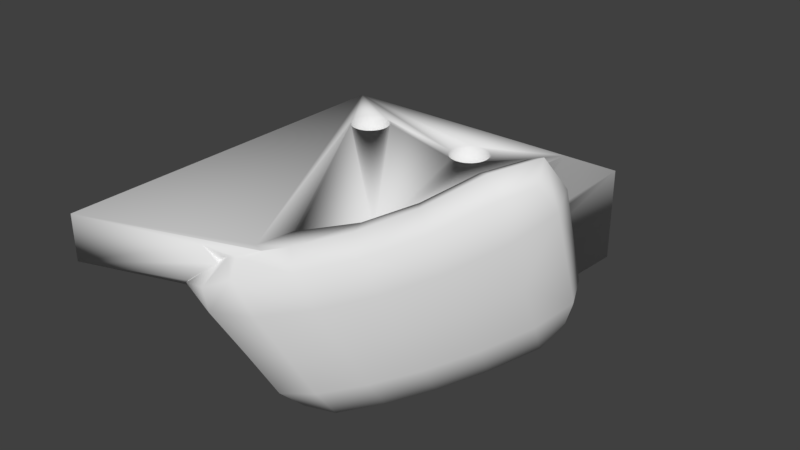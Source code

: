 # Source: SYLVIE-0.21.0-REV2-SKULL-CHEEKBONE.blend  (saved by Blender 2.79.0; exported with 4.5.12 LTS)
import bpy
from mathutils import Matrix  # noqa: F401  (used for matrix-valued properties, if any)

bpy.ops.wm.read_factory_settings(use_empty=True)
scene = bpy.context.scene
scene.name = 'Scene'

# ---- collections
col_collection_1 = bpy.data.collections.new('Collection 1'); scene.collection.children.link(col_collection_1)

# ---- world
world_world = bpy.data.worlds.new('World'); scene.world = world_world
world_world.color = (0.05088, 0.05088, 0.05088)
world_world.use_sun_shadow = False
world_world.sun_shadow_jitter_overblur = 0.0
world_world.cycles.sampling_method = 'MANUAL'

# ---- meshes
me_cube_027 = bpy.data.meshes.new('Cube.027')
me_cube_027.from_pydata([(0.04383, 0.006264, -0.0009614), (0.04355, 0.06355, -0.004718), (0.04355, 0.06355, 0.01264), (0.04384, 0.005266, 0.001468), (0.04383, 0.005797, 0.0001878), (0.04383, 0.005993, -0.0002637), (0.04383, 0.006221, -0.0008599), (0.04383, 0.007699, -0.004331), (0.02314, 0.06355, 0.01264), (0.02314, 0.06355, -0.004718), (0.04384, 0.0009044, 0.01129), (0.04384, 0.001625, 0.009311), (0.04384, 0.004861, 0.002441), (0.04384, 0.01077, -0.0146), (0.04383, 0.01026, -0.01035), (0.02314, 0.08819, -0.004718), (0.04355, -2.11e-05, 0.01264), (0.04107, -0.003803, 0.01264), (0.04355, 0.06355, -0.02106), (0.02314, 0.06355, -0.02106), (0.04384, 0.01094, -0.01682), (0.04384, 0.01088, -0.01553), (-0.07273, 0.06355, -0.004718), (-0.07273, 0.08819, -0.004718), (-0.07273, 0.06355, 0.01264), (0.02818, -0.01967, 0.01651), (0.02879, -0.01914, 0.01634), (0.0337, -0.01406, 0.01493), (0.03453, -0.01311, 0.01468), (0.03708, -0.009885, 0.01391), (0.03902, -0.007018, 0.0133), (0.03915, -0.006872, 0.01326), (0.04025, -0.005162, 0.01291), (0.04184, 0.008529, -0.01663), (0.01793, -0.02173, -0.01565), (0.01795, -0.02152, -0.01637), (-0.04999, 0.035, -0.004718), (-0.07273, -0.07631, -0.004718), (-0.004826, 0.04985, -0.004718), (-0.006233, 0.04942, -0.004718), (-0.007529, 0.04873, -0.004718), (-0.008666, 0.0478, -0.004718), (-0.009598, 0.04666, -0.004718), (-0.01029, 0.04537, -0.004718), (-0.01072, 0.04396, -0.004718), (-0.01086, 0.0425, -0.004718), (-0.04582, 0.04873, -0.004718), (-0.04712, 0.04942, -0.004718), (-0.04852, 0.04985, -0.004718), (-0.04999, 0.05, -0.004718), (-0.05145, 0.04985, -0.004718), (-0.05286, 0.04942, -0.004718), (-0.05415, 0.04873, -0.004718), (-0.05529, 0.0478, -0.004718), (-0.05622, 0.04666, -0.004718), (-0.05691, 0.04537, -0.004718), (-0.05734, 0.04396, -0.004718), (-0.05748, 0.0425, -0.004718), (-0.05734, 0.04103, -0.004718), (-0.05691, 0.03963, -0.004718), (-0.05622, 0.03833, -0.004718), (-0.05529, 0.03719, -0.004718), (-0.05415, 0.03626, -0.004718), (-0.05286, 0.03557, -0.004718), (-0.05145, 0.03514, -0.004718), (0.003991, 0.04103, 0.01264), (-0.01086, 0.0425, 0.01264), (-0.01072, 0.04396, 0.01264), (-0.01029, 0.04537, 0.01264), (-0.009598, 0.04666, 0.01264), (-0.008666, 0.0478, 0.01264), (-0.007529, 0.04873, 0.01264), (-0.006233, 0.04942, 0.01264), (-0.004826, 0.04985, 0.01264), (-0.003364, 0.05, 0.01264), (-0.001901, 0.04985, 0.01264), (-0.0004941, 0.04942, 0.01264), (0.0008023, 0.04873, 0.01264), (0.001939, 0.0478, 0.01264), (0.002871, 0.04666, 0.01264), (0.003564, 0.04537, 0.01264), (0.003991, 0.04396, 0.01264), (0.004135, 0.0425, 0.01264), (0.0177, -0.02825, 0.01654), (0.0177, -0.02825, 0.01654), (0.0179, -0.02806, 0.01654), (0.03887, 0.004942, -0.01661), (0.0386, 0.004611, -0.0166), (0.03855, 0.004521, -0.0166), (0.03794, 0.003466, -0.01658), (0.03713, 0.002214, -0.01655), (0.03232, -0.005643, -0.0164), (0.01794, -0.02496, -0.0004888), (0.01792, -0.0227, -0.01214), (0.01792, -0.02306, -0.01074), (0.01792, -0.02307, -0.0107), (0.01791, -0.0242, -0.006166), (0.01791, -0.02421, -0.006142), (0.01792, -0.02472, -0.002841), (0.01792, -0.02473, -0.002846), (0.01792, -0.02474, -0.002846), (0.01792, -0.02475, -0.002833), (0.01792, -0.02476, -0.002798), (0.01794, -0.02494, -0.0006967), (0.03225, -0.005765, -0.01639), (0.03205, -0.006024, -0.01639), (0.02809, -0.011, -0.01635), (0.02395, -0.01567, -0.01634), (0.02382, -0.01583, -0.01634), (0.0229, -0.01671, -0.01634), (0.01992, -0.01971, -0.01635), (-0.05145, 0.03514, 0.01264), (-0.04999, 0.035, 0.01264), (-0.03221, -0.05749, -0.001719), (-0.01365, -0.04695, -0.0003778), (-0.01388, -0.04706, -0.0003942), (-0.014, -0.04713, -0.0004034), (-0.01415, -0.0472, -0.000414), (-0.02445, -0.05207, -0.001175), (-0.03147, -0.05635, -0.001678), (-0.03214, -0.05694, -0.001723), (-0.07273, -0.07631, 0.01264), (-0.003364, 0.05, -0.004718), (-0.04468, 0.0478, -0.004718), (-0.04582, 0.04873, 0.01264), (-0.04712, 0.04942, 0.01264), (-0.04852, 0.04985, 0.01264), (-0.04999, 0.05, 0.01264), (-0.05145, 0.04985, 0.01264), (-0.05286, 0.04942, 0.01264), (-0.05415, 0.04873, 0.01264), (-0.05529, 0.0478, 0.01264), (-0.05622, 0.04666, 0.01264), (-0.05691, 0.04537, 0.01264), (-0.05734, 0.04396, 0.01264), (-0.05748, 0.0425, 0.01264), (-0.05734, 0.04103, 0.01264), (-0.05691, 0.03963, 0.01264), (-0.05622, 0.03833, 0.01264), (-0.05529, 0.03719, 0.01264), (-0.05415, 0.03626, 0.01264), (-0.05286, 0.03557, 0.01264), (0.004135, 0.0425, -0.004718), (0.003991, 0.04103, -0.004718), (0.003564, 0.03963, 0.01264), (-0.001901, 0.04985, -0.004718), (-0.0004941, 0.04942, -0.004718), (0.0008023, 0.04873, -0.004718), (0.001939, 0.0478, -0.004718), (0.002871, 0.04666, -0.004718), (0.003564, 0.04537, -0.004718), (0.003991, 0.04396, -0.004718), (0.002871, 0.03833, 0.01264), (0.0177, -0.02825, 0.01654), (0.01722, -0.02552, -0.0005062), (0.01697, -0.02573, -0.0005116), (0.002871, 0.03833, -0.004718), (-0.04852, 0.03514, -0.004718), (-0.04852, 0.03514, 0.01264), (0.01501, -0.03027, 0.01654), (-0.03162, -0.05925, -0.0007025), (-0.03237, -0.058, -0.00152), (-0.03304, -0.05862, -0.001424), (-0.03267, -0.05862, -0.001314), (-0.003364, 0.035, -0.004718), (-0.0127, -0.04643, -0.0004051), (-0.02479, -0.06342, 0.01264), (-0.01072, 0.04103, -0.004718), (-0.01072, 0.04103, 0.01264), (-0.04375, 0.04666, -0.004718), (-0.04468, 0.0478, 0.01264), (-0.005631, -0.04567, 0.01264), (-0.005641, -0.04568, 0.01264), (0.003564, 0.03963, -0.004718), (0.001939, 0.03719, 0.01264), (0.0177, -0.02825, 0.01654), (0.01692, -0.02577, -0.0005126), (0.001939, 0.03719, -0.004718), (-0.04712, 0.03557, -0.004718), (-0.04712, 0.03557, 0.01264), (-0.0316, -0.06255, -0.004718), (-0.03274, -0.06066, -0.001962), (-0.0338, -0.06148, -0.002528), (-0.03308, -0.0619, -0.003325), (0.01536, -0.02706, -0.0005341), (0.009364, -0.03207, -0.000457), (0.002251, -0.03755, -0.0003921), (0.001969, -0.03776, -0.0003896), (0.001836, -0.03785, -0.0003894), (-0.005482, -0.04255, -0.0003758), (-0.03193, -0.06269, -0.004573), (-0.0332, -0.06341, -0.002943), (-0.03283, -0.06331, -0.002803), (-0.02551, -0.06194, 0.003115), (-0.02093, -0.06099, 0.006361), (-0.009519, -0.05439, 0.01264), (-0.007836, -0.05477, 0.01264), (-0.008396, -0.05489, 0.01264), (-0.01207, -0.05327, 0.01264), (-0.01029, 0.03963, -0.004718), (-0.01029, 0.03963, 0.01264), (-0.04249, 0.0425, -0.004718), (-0.04263, 0.04396, 0.01264), (-0.04306, 0.04537, -0.004718), (-0.04375, 0.04666, 0.01264), (0.0149, -0.03042, 0.01652), (-0.004579, -0.04448, 0.01287), (-0.003068, -0.04356, 0.01314), (0.01446, -0.03069, 0.01644), (0.0008023, 0.03626, 0.01264), (0.01502, -0.03027, 0.01645), (0.01749, -0.02841, 0.01647), (0.01759, -0.02833, 0.01651), (0.01686, -0.02582, -0.0005125), (0.0008023, 0.03626, -0.004718), (-0.04582, 0.03626, -0.004718), (-0.04582, 0.03626, 0.01264), (-0.004826, 0.03514, -0.004718), (0.01668, -0.02597, -0.0005066), (-0.02124, -0.06046, 0.006762), (-0.02134, -0.0599, 0.006846), (-0.01544, -0.05885, 0.009737), (-0.01518, -0.05871, 0.00982), (-0.009598, 0.03833, -0.004718), (-0.009598, 0.03833, 0.01264), (-0.04263, 0.04103, -0.004718), (-0.04263, 0.04396, -0.004718), (-0.04306, 0.04537, 0.01264), (0.01496, -0.03039, 0.01654), (-0.0004941, 0.03557, 0.01264), (-0.004826, 0.03514, 0.01264), (0.01502, -0.03028, 0.01645), (0.0168, -0.02587, -0.0005114), (-0.0004941, 0.03557, -0.004718), (-0.04468, 0.03719, -0.004718), (-0.04468, 0.03719, 0.01264), (-0.006233, 0.03557, -0.004718), (-0.003364, 0.035, 0.01264), (-0.001901, 0.03514, -0.004718), (0.01674, -0.02592, -0.0005094), (0.01673, -0.02593, -0.0005089), (-0.01919, -0.05975, 0.008515), (-0.0179, -0.05959, 0.00932), (-0.01737, -0.05948, 0.009519), (-0.008666, 0.03719, -0.004718), (-0.008666, 0.03719, 0.01264), (-0.04306, 0.03963, -0.004718), (-0.04263, 0.04103, 0.01264), (-0.04249, 0.0425, 0.01264), (0.01493, -0.03033, 0.01644), (-0.001901, 0.03514, 0.01264), (-0.04375, 0.03833, -0.004718), (-0.04375, 0.03833, 0.01264), (-0.007529, 0.03626, -0.004718), (-0.006233, 0.03557, 0.01264), (-0.007529, 0.03626, 0.01264), (-0.04306, 0.03963, 0.01264), (0.03433, -0.01191, 0.007759), (0.0294, -0.01712, 0.008708), (0.03121, -0.01521, 0.006518), (0.03121, -0.01521, 0.006518), (0.03291, -0.01342, 0.006807), (0.03318, -0.01337, 0.008124), (0.03179, -0.01495, 0.008456), (0.03069, -0.01606, 0.00864), (0.04352, -0.002319, 0.01883), (0.04223, -0.006267, 0.0265), (0.03664, -0.01271, 0.0249), (0.05019, -0.003105, 0.04123), (0.0446, 0.002596, 0.00984), (0.05305, 0.003869, 0.03058), (0.05305, 0.009828, 0.01426), (0.02799, -0.02044, 0.0196), (0.04105, -0.0135, 0.03791), (0.06081, 0.002782, 0.03287), (0.02819, -0.02492, 0.02869), (0.04681, -0.01731, 0.04076), (0.05734, -0.005365, 0.04468), (0.05213, 0.01561, -0.001346), (0.06049, 0.009224, 0.01386), (0.05844, -0.009646, 0.03747), (0.05964, 0.01606, -0.003822), (0.04958, 0.01776, -0.01428), (0.01418, -0.03498, 0.02162), (0.03225, -0.03025, 0.03014), (0.06277, 0.002272, 0.009733), (0.06272, -0.004326, 0.02858), (-0.004333, -0.04502, 0.01652), (0.01668, -0.04136, 0.02179), (0.03746, -0.03297, 0.02429), (0.052, -0.0197, 0.0346), (0.05469, -0.0162, 0.02057), (0.05648, 0.0179, -0.01813), (0.06223, 0.009285, -0.007943), (0.05857, 0.01139, -0.01796), (0.04924, 0.009382, -0.027), (0.03856, 0.004568, -0.01667), (0.04319, 0.01042, -0.02262), (6.317e-05, -0.05093, 0.0152), (0.02178, -0.0445, 0.0161), (0.05574, -0.009541, 0.00295), (0.05605, -0.002429, -0.01399), (0.03451, -0.001003, -0.02833), (0.004886, -0.05456, 0.009652), (0.04107, -0.02965, 0.0115), (0.02624, -0.04147, 0.003988), (0.04343, -0.02305, -0.004682), (0.05431, 0.004192, -0.02554), (0.03256, -0.002746, -0.02192), (0.044, -0.009208, -0.0317), (0.03944, -0.003692, -0.03292), (0.02538, -0.01057, -0.02539), (0.0248, -0.01158, -0.03326), (-0.0133, -0.06347, 0.004534), (0.01027, -0.05183, -0.002181), (0.04487, -0.01595, -0.02068), (0.0286, -0.01551, -0.03838), (0.01275, -0.02206, -0.03635), (-0.02279, -0.06653, -0.0003477), (-0.006769, -0.06086, -0.00724), (0.02987, -0.03509, -0.01136), (0.01534, -0.04562, -0.01716), (0.03248, -0.02813, -0.02673), (0.03256, -0.02136, -0.03734), (0.01898, -0.01786, -0.02478), (-0.03287, -0.06448, -0.003172), (0.02028, -0.03213, -0.04246), (0.0153, -0.02357, -0.01779), (0.01696, -0.02599, -0.04336), (-0.03073, -0.06352, -0.00588), (-0.02155, -0.06571, -0.009152), (8.193e-05, -0.05463, -0.02218), (0.007103, -0.02843, -0.02467), (0.004744, -0.03505, -0.04785), (-0.01285, -0.05918, -0.02464), (0.0192, -0.03886, -0.03216), (0.005361, -0.04802, -0.03697), (0.004436, -0.0335, -0.01343), (-0.004499, -0.03526, -0.02992), (-0.0001223, -0.03201, -0.04144), (-0.03383, -0.06138, -0.002506), (0.007454, -0.04138, -0.04705), (0.0177, -0.02324, -0.01092), (0.0127, -0.02799, -0.009548), (-0.00721, -0.03897, -0.04184), (-0.02849, -0.05537, -0.008425), (-0.02041, -0.05636, -0.02282), (-0.006363, -0.05264, -0.03946), (-0.001834, -0.04609, -0.04591), (0.0177, -0.02438, -0.006319), (0.01194, -0.02966, -0.003547), (-0.007201, -0.04017, -0.01741), (-0.006011, -0.04289, -0.04748), (-0.01987, -0.04875, -0.01933), (-0.02405, -0.05121, -0.007029), (-0.01328, -0.04974, -0.03791), (0.003195, -0.03601, -0.005768), (-0.007047, -0.0421, -0.008064), (-0.01335, -0.04279, -0.03413), (0.0177, -0.02491, -0.002989), (-0.01679, -0.04736, -0.008971), (0.01754, -0.02521, -0.0009674)], [], [(0, 1, 2, 3, 4, 5, 6), (7, 1, 0), (8, 2, 1, 9), (3, 2, 10, 11, 12), (13, 1, 7, 14), (9, 15, 8), (16, 2, 8, 17), (1, 18, 19, 9), (10, 2, 16), (20, 18, 1, 13, 21), (22, 23, 15, 9), (8, 15, 23, 24), (17, 8, 25, 26, 27, 28, 29, 30, 31, 32), (33, 19, 18, 20), (34, 9, 19, 35), (36, 37, 22, 9, 38, 39, 40, 41, 42, 43, 44, 45, 46, 47, 48, 49, 50, 51, 52, 53, 54, 55, 56, 57, 58, 59, 60, 61, 62, 63, 64), (24, 23, 22), (65, 8, 24, 66, 67, 68, 69, 70, 71, 72, 73, 74, 75, 76, 77, 78, 79, 80, 81, 82), (25, 8, 83, 84, 85), (19, 33, 86, 87, 88, 89, 90, 91), (92, 9, 34, 93, 94, 95, 96, 97, 98, 99, 100, 101, 102, 103), (35, 19, 91, 104, 105, 106, 107, 108, 109, 110), (36, 64, 111, 112), (113, 37, 36, 114, 115, 116, 117, 118, 119, 120), (121, 24, 22, 37), (39, 38, 73, 72), (40, 39, 72, 71), (41, 40, 71, 70), (42, 41, 70, 69), (43, 42, 69, 68), (44, 43, 68, 67), (45, 44, 67, 66), (47, 46, 124, 125), (48, 47, 125, 126), (49, 48, 126, 127), (50, 49, 127, 128), (51, 50, 128, 129), (52, 51, 129, 130), (53, 52, 130, 131), (54, 53, 131, 132), (55, 54, 132, 133), (56, 55, 133, 134), (57, 56, 134, 135), (58, 57, 135, 136), (59, 58, 136, 137), (60, 59, 137, 138), (61, 60, 138, 139), (62, 61, 139, 140), (63, 62, 140, 141), (64, 63, 141, 111), (142, 143, 65, 82), (38, 122, 74, 73), (122, 145, 75, 74), (145, 146, 76, 75), (146, 147, 77, 76), (147, 148, 78, 77), (148, 149, 79, 78), (149, 150, 80, 79), (150, 151, 81, 80), (151, 142, 82, 81), (84, 83, 153), (156, 173, 143, 142, 151, 150, 149, 148, 147, 146, 145, 122, 38, 9, 92, 154, 155), (157, 36, 112, 158), (160, 37, 113, 161, 162, 163), (121, 37, 180, 190, 191, 192, 193, 194, 166), (167, 45, 66, 168), (46, 123, 170, 124), (135, 24, 121, 195, 198, 172, 138, 137, 136), (171, 139, 138, 172), (143, 173, 144, 65), (153, 83, 175), (176, 177, 156, 155), (178, 157, 158, 179), (180, 37, 160, 181, 182, 183), (164, 184, 185, 186, 187, 188, 189, 165), (195, 121, 166, 196, 197), (199, 167, 168, 200), (227, 202, 159, 83, 8, 65, 144, 152, 174, 209, 229, 250, 237, 230, 254, 255, 245, 224, 200, 168, 66, 24, 135, 134, 133, 132, 131, 130, 129, 128, 127, 126, 125, 124, 170, 204), (123, 169, 204, 170), (173, 156, 152, 144), (156, 177, 174, 152), (159, 210, 211, 212, 175, 83), (213, 214, 177, 176), (215, 178, 179, 216), (184, 164, 218), (166, 194, 219, 220), (196, 166, 221, 222), (223, 199, 200, 224), (169, 203, 227, 204), (228, 159, 205), (177, 214, 209, 174), (210, 159, 231), (232, 233, 214, 213), (234, 215, 216, 235), (164, 217, 230, 237), (218, 164, 238, 239, 240), (221, 166, 220, 241, 242, 243), (244, 223, 224, 245), (201, 225, 247, 248), (226, 201, 248, 202), (203, 226, 202, 227), (249, 159, 228), (214, 233, 229, 209), (231, 159, 249), (239, 238, 233, 232), (251, 234, 235, 252), (205, 159, 202, 248, 247, 256, 252, 235, 216, 179, 158, 112, 111, 141, 140, 139, 171, 206, 207, 208), (217, 236, 254, 230), (238, 164, 237, 250), (253, 244, 245, 255), (234, 251, 246, 225, 201, 226, 203, 169, 123, 46, 45, 167, 199, 223, 244, 253, 236, 217, 164, 165, 114, 36, 157, 178, 215), (225, 246, 256, 247), (233, 238, 250, 229), (246, 251, 252, 256), (236, 253, 255, 254), (30, 265, 31), (29, 266, 265, 30), (31, 265, 32), (267, 266, 29, 28), (266, 268, 270, 265), (265, 269, 11, 10, 16, 17, 32), (267, 28, 27), (266, 267, 273, 268), (269, 265, 270, 271), (11, 269, 12), (267, 27, 26, 272), (270, 268, 277, 274), (12, 269, 271, 4, 3), (272, 275, 273, 267), (85, 272, 26, 25), (273, 276, 277, 268), (270, 274, 279, 271), (4, 271, 278, 5), (212, 275, 272, 85, 84, 153, 175), (273, 275, 284, 276), (277, 280, 286, 274), (278, 271, 279, 281), (5, 278, 282, 6), (211, 283, 275, 212), (277, 276, 290, 280), (279, 274, 286, 285), (278, 281, 292, 282), (6, 282, 14, 7, 0), (208, 287, 283, 211, 210, 231, 249, 228, 205), (283, 288, 284, 275), (284, 289, 290, 276), (279, 285, 293, 281), (286, 280, 290, 291), (14, 282, 21, 13), (207, 287, 208), (283, 287, 298, 288), (284, 288, 299, 289), (286, 291, 300, 285), (292, 281, 293, 294), (292, 295, 297, 282), (296, 86, 33, 20, 21, 282, 297), (206, 287, 207), (290, 289, 304, 291), (293, 285, 300, 301), (292, 294, 307, 295), (297, 302, 308, 296), (296, 87, 86), (198, 287, 206, 171, 172), (298, 303, 299, 288), (197, 298, 287, 198, 195), (299, 305, 304, 289), (300, 291, 304, 306), (293, 301, 307, 294), (297, 295, 310, 302), (87, 296, 88), (222, 303, 298, 197, 196), (295, 307, 309, 310), (296, 308, 104, 91, 90), (311, 308, 302, 312), (88, 296, 89), (243, 313, 303, 222, 221), (314, 305, 299, 303), (315, 301, 300, 306), (307, 301, 315, 309), (310, 309, 323, 316), (310, 316, 312, 302), (89, 296, 90), (104, 308, 311, 105), (312, 317, 324, 311), (242, 318, 313, 243), (313, 319, 314, 303), (320, 306, 304, 305), (314, 321, 320, 305), (315, 306, 320, 322), (105, 311, 106), (312, 316, 328, 317), (241, 219, 194, 193, 325, 318, 242), (313, 318, 330, 319), (314, 319, 331, 321), (315, 322, 323, 309), (323, 326, 328, 316), (106, 311, 107), (107, 311, 324, 108), (324, 317, 332, 327), (219, 241, 220), (192, 325, 193), (325, 329, 330, 318), (320, 321, 335, 322), (323, 322, 335, 326), (108, 324, 327, 109), (328, 333, 339, 317), (191, 325, 192), (329, 325, 191, 190), (330, 334, 331, 319), (331, 336, 335, 321), (328, 326, 341, 333), (109, 327, 110), (332, 337, 343, 327), (332, 317, 339, 338), (329, 190, 180, 183, 340, 162, 161), (330, 329, 346, 334), (331, 334, 347, 336), (335, 336, 341, 326), (327, 342, 93, 34, 35, 110), (332, 338, 351, 337), (339, 333, 352, 344), (329, 161, 113, 120, 345), (182, 340, 183), (162, 340, 182, 181, 163), (341, 348, 352, 333), (342, 327, 343, 349), (93, 342, 94), (343, 337, 356, 350), (339, 344, 358, 338), (345, 353, 346, 329), (119, 354, 345, 120), (163, 181, 160), (346, 355, 347, 334), (347, 348, 341, 336), (95, 342, 349, 96), (94, 342, 95), (343, 350, 359, 349), (351, 338, 358, 353), (351, 357, 356, 337), (352, 355, 358, 344), (345, 354, 360, 353), (118, 354, 119), (346, 353, 358, 355), (347, 355, 352, 348), (96, 349, 97), (186, 350, 356, 187), (351, 353, 360, 357), (117, 354, 118), (97, 349, 359, 98), (350, 240, 239, 232, 213, 176, 155, 154, 361, 359), (185, 350, 186), (187, 356, 357, 188), (116, 360, 354, 117), (98, 359, 99), (350, 185, 184, 218, 240), (103, 361, 154, 92), (102, 359, 361, 103), (188, 357, 189), (115, 357, 360, 116), (99, 359, 100), (101, 359, 102), (357, 115, 114, 165, 189), (100, 359, 101), (257, 258, 259, 260, 261), (258, 257, 262, 263, 264), (264, 259, 258), (263, 260, 259, 264), (262, 261, 260, 263), (261, 262, 257)])
me_cube_027.polygons.foreach_set('use_smooth', [True] * 269)
me_cube_027.use_remesh_preserve_volume = False
me_cube_027.use_remesh_preserve_attributes = False
me_cube_027.use_mirror_vertex_groups = False
me_cube_027.update()

# ---- objects
ob_cube_004 = bpy.data.objects.new('Cube.004', me_cube_027)

# ---- transforms, parenting, visibility, modifiers, constraints
ob_cube_004.location = (0.0, 0.0, 0.0)
ob_cube_004.scale = (227.7, 227.7, 227.7)
ob_cube_004.lineart.crease_threshold = 0.0

# ---- collection membership
col_collection_1.objects.link(ob_cube_004)

# ---- scene / render settings (as saved in the file)
scene.frame_start = 1; scene.frame_end = 250; scene.frame_set(1)
scene.render.engine = 'BLENDER_EEVEE_NEXT'
scene.render.resolution_percentage = 50
scene.render.dither_intensity = 0.0
scene.cycles.use_denoising = False
scene.cycles.samples = 128
scene.cycles.sampling_pattern = 'TABULATED_SOBOL'
scene.cycles.use_adaptive_sampling = False
scene.cycles.use_light_tree = False
scene.cycles.blur_glossy = 0.0
scene.cycles.sample_clamp_indirect = 0.0
scene.view_settings.view_transform = 'Standard'
bpy.context.view_layer.update()

# ---- added for rendering (the .blend has no active camera and no usable light): camera, sun
cam_auto = bpy.data.cameras.new('AutoCamera')
cam_auto.lens = 50.0
cam_auto.sensor_width = 36.0
cam_auto.clip_end = 1000.0
ob_auto_camera = bpy.data.objects.new('AutoCamera', cam_auto)
scene.collection.objects.link(ob_auto_camera)
ob_auto_camera.location = (47.8176, -57.3897, 38.8002)
ob_auto_camera.rotation_euler = (1.09748, -7.21219e-08, 0.694738)
scene.camera = ob_auto_camera
light_auto_sun = bpy.data.lights.new('AutoSun', 'SUN')
light_auto_sun.energy = 3.0
light_auto_sun.angle = 0.0523599
ob_auto_sun = bpy.data.objects.new('AutoSun', light_auto_sun)
scene.collection.objects.link(ob_auto_sun)
ob_auto_sun.rotation_euler = (0.872665, 0.174533, 0.523599)
bpy.context.view_layer.update()
